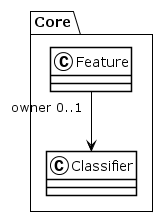

The diagram above was rendered by PlantUML. Its source (embedded in the PNG):
@startuml
!theme plain
package Core {
class Feature {
}
Feature "owner 0..1" --> Classifier
class Classifier {
}
}
@enduml